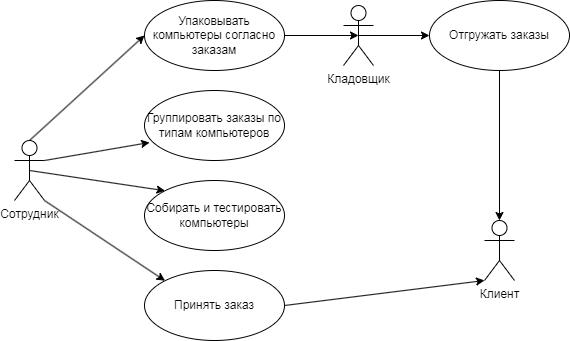

The diagram above was exported from draw.io. Its source (the exported page's mxGraphModel, read from the mxfile embedded in the PNG):
<mxGraphModel dx="862" dy="450" grid="1" gridSize="10" guides="1" tooltips="1" connect="1" arrows="1" fold="1" page="1" pageScale="1" pageWidth="827" pageHeight="1169" math="0" shadow="0">
  <root>
    <mxCell id="0" />
    <mxCell id="1" parent="0" />
    <mxCell id="kkeRzjwgECJQtOmAHpuM-1" value="Клиент" style="shape=umlActor;verticalLabelPosition=bottom;verticalAlign=top;html=1;" vertex="1" parent="1">
      <mxGeometry x="540" y="370" width="30" height="60" as="geometry" />
    </mxCell>
    <mxCell id="kkeRzjwgECJQtOmAHpuM-2" value="Сотрудник" style="shape=umlActor;verticalLabelPosition=bottom;verticalAlign=top;html=1;" vertex="1" parent="1">
      <mxGeometry x="70" y="290" width="30" height="60" as="geometry" />
    </mxCell>
    <mxCell id="kkeRzjwgECJQtOmAHpuM-3" value="Кладовщик" style="shape=umlActor;verticalLabelPosition=bottom;verticalAlign=top;html=1;" vertex="1" parent="1">
      <mxGeometry x="399" y="155" width="30" height="60" as="geometry" />
    </mxCell>
    <mxCell id="kkeRzjwgECJQtOmAHpuM-4" value="Принять заказ" style="ellipse;whiteSpace=wrap;html=1;" vertex="1" parent="1">
      <mxGeometry x="200" y="420" width="140" height="70" as="geometry" />
    </mxCell>
    <mxCell id="kkeRzjwgECJQtOmAHpuM-5" value="Группировать заказы по типам компьютеров" style="ellipse;whiteSpace=wrap;html=1;" vertex="1" parent="1">
      <mxGeometry x="200" y="240" width="140" height="70" as="geometry" />
    </mxCell>
    <mxCell id="kkeRzjwgECJQtOmAHpuM-6" value="Собирать и тестировать компьютеры" style="ellipse;whiteSpace=wrap;html=1;" vertex="1" parent="1">
      <mxGeometry x="200" y="330" width="140" height="70" as="geometry" />
    </mxCell>
    <mxCell id="kkeRzjwgECJQtOmAHpuM-7" value="Упаковывать компьютеры согласно заказам" style="ellipse;whiteSpace=wrap;html=1;" vertex="1" parent="1">
      <mxGeometry x="200" y="150" width="140" height="70" as="geometry" />
    </mxCell>
    <mxCell id="kkeRzjwgECJQtOmAHpuM-10" value="Отгружать заказы" style="ellipse;whiteSpace=wrap;html=1;" vertex="1" parent="1">
      <mxGeometry x="485" y="150" width="140" height="70" as="geometry" />
    </mxCell>
    <mxCell id="kkeRzjwgECJQtOmAHpuM-11" value="" style="endArrow=classic;html=1;rounded=0;exitX=0.5;exitY=0;exitDx=0;exitDy=0;exitPerimeter=0;entryX=0;entryY=0.5;entryDx=0;entryDy=0;" edge="1" parent="1" source="kkeRzjwgECJQtOmAHpuM-2" target="kkeRzjwgECJQtOmAHpuM-7">
      <mxGeometry width="50" height="50" relative="1" as="geometry">
        <mxPoint x="390" y="330" as="sourcePoint" />
        <mxPoint x="440" y="280" as="targetPoint" />
      </mxGeometry>
    </mxCell>
    <mxCell id="kkeRzjwgECJQtOmAHpuM-12" value="" style="endArrow=classic;html=1;rounded=0;exitX=1;exitY=0.3333333333333333;exitDx=0;exitDy=0;exitPerimeter=0;entryX=0.036;entryY=0.743;entryDx=0;entryDy=0;entryPerimeter=0;" edge="1" parent="1" source="kkeRzjwgECJQtOmAHpuM-2" target="kkeRzjwgECJQtOmAHpuM-5">
      <mxGeometry width="50" height="50" relative="1" as="geometry">
        <mxPoint x="390" y="330" as="sourcePoint" />
        <mxPoint x="440" y="280" as="targetPoint" />
      </mxGeometry>
    </mxCell>
    <mxCell id="kkeRzjwgECJQtOmAHpuM-13" value="" style="endArrow=classic;html=1;rounded=0;exitX=0.5;exitY=0.5;exitDx=0;exitDy=0;exitPerimeter=0;entryX=0;entryY=0;entryDx=0;entryDy=0;" edge="1" parent="1" source="kkeRzjwgECJQtOmAHpuM-2" target="kkeRzjwgECJQtOmAHpuM-6">
      <mxGeometry width="50" height="50" relative="1" as="geometry">
        <mxPoint x="390" y="330" as="sourcePoint" />
        <mxPoint x="440" y="280" as="targetPoint" />
      </mxGeometry>
    </mxCell>
    <mxCell id="kkeRzjwgECJQtOmAHpuM-14" value="" style="endArrow=classic;html=1;rounded=0;exitX=1;exitY=1;exitDx=0;exitDy=0;exitPerimeter=0;entryX=0;entryY=0;entryDx=0;entryDy=0;" edge="1" parent="1" source="kkeRzjwgECJQtOmAHpuM-2" target="kkeRzjwgECJQtOmAHpuM-4">
      <mxGeometry width="50" height="50" relative="1" as="geometry">
        <mxPoint x="390" y="330" as="sourcePoint" />
        <mxPoint x="440" y="280" as="targetPoint" />
      </mxGeometry>
    </mxCell>
    <mxCell id="kkeRzjwgECJQtOmAHpuM-15" value="" style="endArrow=classic;html=1;rounded=0;exitX=1;exitY=0.5;exitDx=0;exitDy=0;entryX=0.5;entryY=0.5;entryDx=0;entryDy=0;entryPerimeter=0;" edge="1" parent="1" source="kkeRzjwgECJQtOmAHpuM-7" target="kkeRzjwgECJQtOmAHpuM-3">
      <mxGeometry width="50" height="50" relative="1" as="geometry">
        <mxPoint x="390" y="330" as="sourcePoint" />
        <mxPoint x="440" y="280" as="targetPoint" />
      </mxGeometry>
    </mxCell>
    <mxCell id="kkeRzjwgECJQtOmAHpuM-16" value="" style="endArrow=classic;html=1;rounded=0;exitX=0.5;exitY=0.5;exitDx=0;exitDy=0;exitPerimeter=0;entryX=0;entryY=0.5;entryDx=0;entryDy=0;" edge="1" parent="1" source="kkeRzjwgECJQtOmAHpuM-3" target="kkeRzjwgECJQtOmAHpuM-10">
      <mxGeometry width="50" height="50" relative="1" as="geometry">
        <mxPoint x="390" y="330" as="sourcePoint" />
        <mxPoint x="440" y="280" as="targetPoint" />
      </mxGeometry>
    </mxCell>
    <mxCell id="kkeRzjwgECJQtOmAHpuM-17" value="" style="endArrow=classic;html=1;rounded=0;exitX=1;exitY=0.5;exitDx=0;exitDy=0;entryX=0;entryY=1;entryDx=0;entryDy=0;entryPerimeter=0;" edge="1" parent="1" source="kkeRzjwgECJQtOmAHpuM-4" target="kkeRzjwgECJQtOmAHpuM-1">
      <mxGeometry width="50" height="50" relative="1" as="geometry">
        <mxPoint x="390" y="330" as="sourcePoint" />
        <mxPoint x="440" y="280" as="targetPoint" />
      </mxGeometry>
    </mxCell>
    <mxCell id="kkeRzjwgECJQtOmAHpuM-18" value="" style="endArrow=classic;html=1;rounded=0;exitX=0.5;exitY=1;exitDx=0;exitDy=0;entryX=0.5;entryY=0;entryDx=0;entryDy=0;entryPerimeter=0;" edge="1" parent="1" source="kkeRzjwgECJQtOmAHpuM-10" target="kkeRzjwgECJQtOmAHpuM-1">
      <mxGeometry width="50" height="50" relative="1" as="geometry">
        <mxPoint x="390" y="330" as="sourcePoint" />
        <mxPoint x="440" y="280" as="targetPoint" />
      </mxGeometry>
    </mxCell>
  </root>
</mxGraphModel>